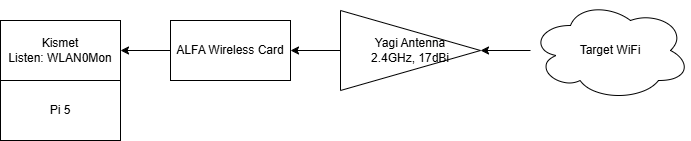

The diagram above was exported from draw.io. Its source (the exported page's mxGraphModel, read from the mxfile embedded in the PNG):
<mxGraphModel dx="1428" dy="791" grid="1" gridSize="10" guides="1" tooltips="1" connect="1" arrows="1" fold="1" page="1" pageScale="1" pageWidth="850" pageHeight="1100" math="0" shadow="0">
  <root>
    <mxCell id="0" />
    <mxCell id="1" parent="0" />
    <mxCell id="Mcc6nPUHiSrDEOGoby0x-10" value="" style="edgeStyle=orthogonalEdgeStyle;rounded=0;orthogonalLoop=1;jettySize=auto;html=1;" edge="1" parent="1" source="Mcc6nPUHiSrDEOGoby0x-1" target="Mcc6nPUHiSrDEOGoby0x-2">
      <mxGeometry relative="1" as="geometry" />
    </mxCell>
    <mxCell id="Mcc6nPUHiSrDEOGoby0x-1" value="Target WiFi" style="ellipse;shape=cloud;whiteSpace=wrap;html=1;" vertex="1" parent="1">
      <mxGeometry x="630" y="330" width="160" height="100" as="geometry" />
    </mxCell>
    <mxCell id="Mcc6nPUHiSrDEOGoby0x-11" value="" style="edgeStyle=orthogonalEdgeStyle;rounded=0;orthogonalLoop=1;jettySize=auto;html=1;" edge="1" parent="1" source="Mcc6nPUHiSrDEOGoby0x-2" target="Mcc6nPUHiSrDEOGoby0x-4">
      <mxGeometry relative="1" as="geometry" />
    </mxCell>
    <mxCell id="Mcc6nPUHiSrDEOGoby0x-2" value="Yagi Antenna&lt;div&gt;2.4GHz, 17dBi&lt;/div&gt;" style="triangle;whiteSpace=wrap;html=1;" vertex="1" parent="1">
      <mxGeometry x="440" y="340" width="140" height="80" as="geometry" />
    </mxCell>
    <mxCell id="Mcc6nPUHiSrDEOGoby0x-16" value="" style="edgeStyle=orthogonalEdgeStyle;rounded=0;orthogonalLoop=1;jettySize=auto;html=1;" edge="1" parent="1" source="Mcc6nPUHiSrDEOGoby0x-4" target="Mcc6nPUHiSrDEOGoby0x-7">
      <mxGeometry relative="1" as="geometry" />
    </mxCell>
    <mxCell id="Mcc6nPUHiSrDEOGoby0x-4" value="ALFA Wireless Card" style="rounded=0;whiteSpace=wrap;html=1;" vertex="1" parent="1">
      <mxGeometry x="270" y="350" width="120" height="60" as="geometry" />
    </mxCell>
    <mxCell id="Mcc6nPUHiSrDEOGoby0x-7" value="Kismet&lt;div&gt;Listen: WLAN0Mon&lt;/div&gt;" style="rounded=0;whiteSpace=wrap;html=1;" vertex="1" parent="1">
      <mxGeometry x="100" y="350" width="120" height="60" as="geometry" />
    </mxCell>
    <mxCell id="Mcc6nPUHiSrDEOGoby0x-14" value="Pi 5" style="rounded=0;whiteSpace=wrap;html=1;" vertex="1" parent="1">
      <mxGeometry x="100" y="410" width="120" height="60" as="geometry" />
    </mxCell>
  </root>
</mxGraphModel>